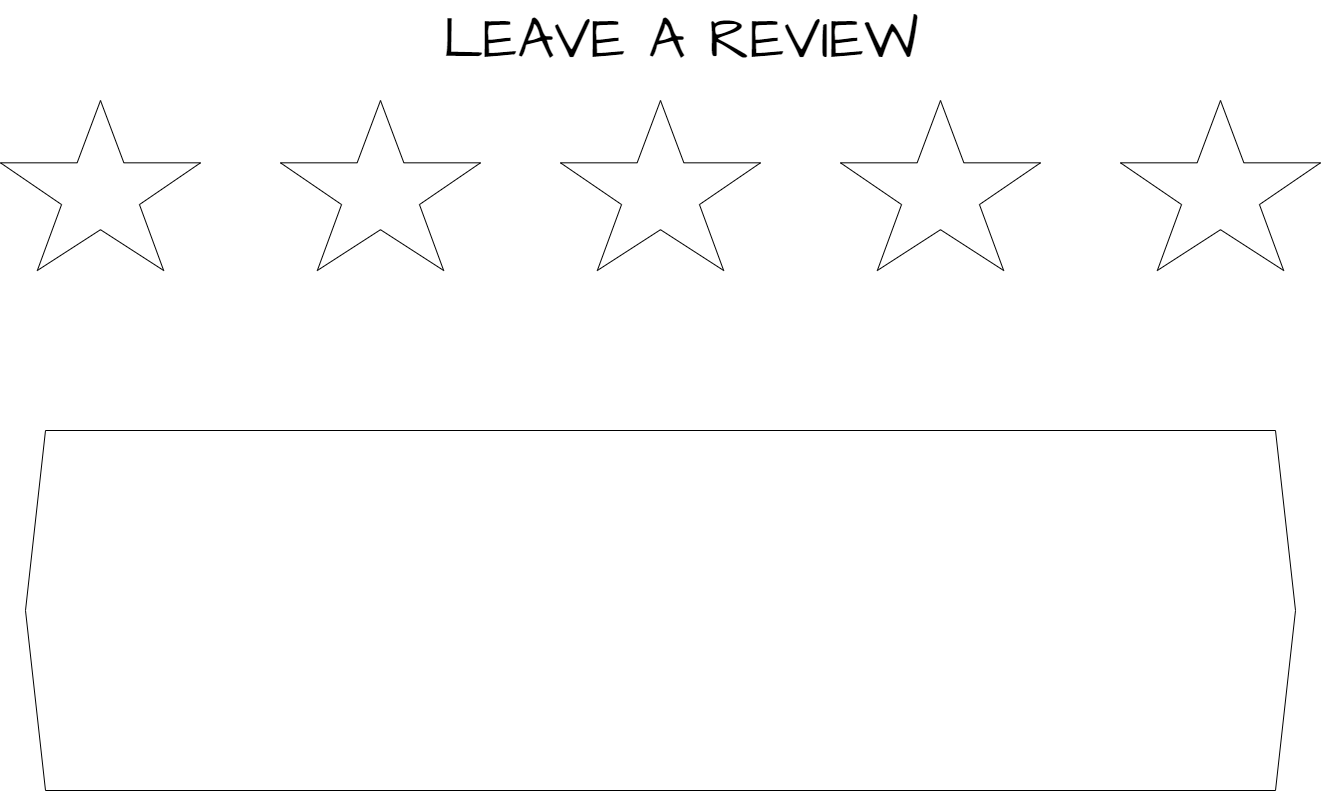

The diagram above was exported from draw.io. Its source (the exported page's mxGraphModel, read from the mxfile embedded in the PNG):
<mxGraphModel dx="2049" dy="1129" grid="1" gridSize="10" guides="1" tooltips="1" connect="1" arrows="1" fold="1" page="1" pageScale="1" pageWidth="827" pageHeight="1169" math="0" shadow="0">
  <root>
    <mxCell id="0" />
    <mxCell id="1" parent="0" />
    <mxCell id="8KM1EPInEI5DEqXOf3bV-1" value="" style="verticalLabelPosition=bottom;verticalAlign=top;html=1;shape=mxgraph.basic.star" vertex="1" parent="1">
      <mxGeometry x="160" y="150" width="200" height="170" as="geometry" />
    </mxCell>
    <mxCell id="8KM1EPInEI5DEqXOf3bV-4" value="" style="verticalLabelPosition=bottom;verticalAlign=top;html=1;shape=mxgraph.basic.star" vertex="1" parent="1">
      <mxGeometry x="440" y="150" width="200" height="170" as="geometry" />
    </mxCell>
    <mxCell id="8KM1EPInEI5DEqXOf3bV-5" value="" style="verticalLabelPosition=bottom;verticalAlign=top;html=1;shape=mxgraph.basic.star" vertex="1" parent="1">
      <mxGeometry x="1000" y="150" width="200" height="170" as="geometry" />
    </mxCell>
    <mxCell id="8KM1EPInEI5DEqXOf3bV-6" value="" style="verticalLabelPosition=bottom;verticalAlign=top;html=1;shape=mxgraph.basic.star" vertex="1" parent="1">
      <mxGeometry x="1280" y="150" width="200" height="170" as="geometry" />
    </mxCell>
    <mxCell id="8KM1EPInEI5DEqXOf3bV-7" value="" style="verticalLabelPosition=bottom;verticalAlign=top;html=1;shape=mxgraph.basic.star" vertex="1" parent="1">
      <mxGeometry x="720" y="150" width="200" height="170" as="geometry" />
    </mxCell>
    <mxCell id="8KM1EPInEI5DEqXOf3bV-8" value="" style="shape=hexagon;perimeter=hexagonPerimeter2;whiteSpace=wrap;html=1;fixedSize=1;" vertex="1" parent="1">
      <mxGeometry x="185" y="480" width="1270" height="360" as="geometry" />
    </mxCell>
    <mxCell id="8KM1EPInEI5DEqXOf3bV-9" value="&lt;font face=&quot;Architects Daughter&quot; style=&quot;font-size: 58px;&quot;&gt;LEAVE A REVIEW&lt;/font&gt;" style="text;html=1;align=center;verticalAlign=middle;resizable=0;points=[];autosize=1;strokeColor=none;fillColor=none;" vertex="1" parent="1">
      <mxGeometry x="590" y="50" width="500" height="80" as="geometry" />
    </mxCell>
  </root>
</mxGraphModel>